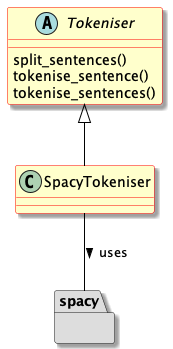

The diagram above was rendered by PlantUML. Its source (embedded in the PNG):
@startuml

set namespaceseparator none
skinparam dpi 96
skinparam ArrowColor Black
skinparam shadowing true
skinparam class {
  backgroundColor Business
  borderColor Red
}
skinparam object {
  backgroundColor lavender
  borderColor black
}

package spacy #DDDDDD {}

abstract class Tokeniser {
    split_sentences()
    tokenise_sentence()
    tokenise_sentences()
}

class SpacyTokeniser {}


Tokeniser <|-- SpacyTokeniser

SpacyTokeniser -- spacy : > uses

@enduml